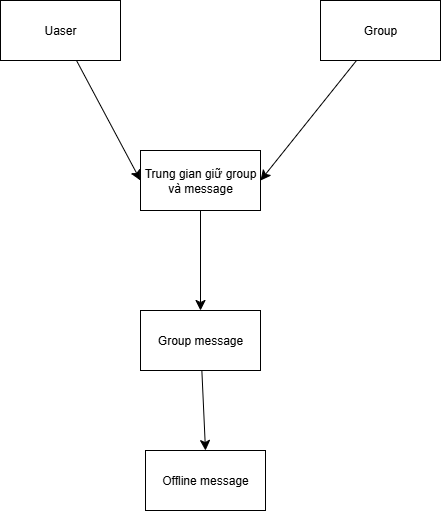

The diagram above was exported from draw.io. Its source (the exported page's mxGraphModel, read from the mxfile embedded in the PNG):
<mxGraphModel dx="993" dy="1143" grid="1" gridSize="10" guides="1" tooltips="1" connect="1" arrows="1" fold="1" page="1" pageScale="1" pageWidth="850" pageHeight="1100" math="0" shadow="0">
  <root>
    <mxCell id="0" />
    <mxCell id="1" parent="0" />
    <mxCell id="MlhOj_h4wy5nXE6i-l-F-7" style="edgeStyle=none;curved=1;rounded=0;orthogonalLoop=1;jettySize=auto;html=1;entryX=0;entryY=0.5;entryDx=0;entryDy=0;fontSize=12;startSize=8;endSize=8;" edge="1" parent="1" source="MlhOj_h4wy5nXE6i-l-F-1" target="MlhOj_h4wy5nXE6i-l-F-3">
      <mxGeometry relative="1" as="geometry" />
    </mxCell>
    <mxCell id="MlhOj_h4wy5nXE6i-l-F-1" value="Uaser" style="rounded=0;whiteSpace=wrap;html=1;" vertex="1" parent="1">
      <mxGeometry x="220" y="660" width="120" height="60" as="geometry" />
    </mxCell>
    <mxCell id="MlhOj_h4wy5nXE6i-l-F-6" style="edgeStyle=none;curved=1;rounded=0;orthogonalLoop=1;jettySize=auto;html=1;entryX=1;entryY=0.5;entryDx=0;entryDy=0;fontSize=12;startSize=8;endSize=8;" edge="1" parent="1" source="MlhOj_h4wy5nXE6i-l-F-2" target="MlhOj_h4wy5nXE6i-l-F-3">
      <mxGeometry relative="1" as="geometry" />
    </mxCell>
    <mxCell id="MlhOj_h4wy5nXE6i-l-F-2" value="Group" style="rounded=0;whiteSpace=wrap;html=1;" vertex="1" parent="1">
      <mxGeometry x="540" y="660" width="120" height="60" as="geometry" />
    </mxCell>
    <mxCell id="MlhOj_h4wy5nXE6i-l-F-8" style="edgeStyle=none;curved=1;rounded=0;orthogonalLoop=1;jettySize=auto;html=1;entryX=0.5;entryY=0;entryDx=0;entryDy=0;fontSize=12;startSize=8;endSize=8;" edge="1" parent="1" source="MlhOj_h4wy5nXE6i-l-F-3" target="MlhOj_h4wy5nXE6i-l-F-4">
      <mxGeometry relative="1" as="geometry" />
    </mxCell>
    <mxCell id="MlhOj_h4wy5nXE6i-l-F-3" value="Trung gian giữ group và message" style="rounded=0;whiteSpace=wrap;html=1;" vertex="1" parent="1">
      <mxGeometry x="360" y="810" width="120" height="60" as="geometry" />
    </mxCell>
    <mxCell id="MlhOj_h4wy5nXE6i-l-F-9" style="edgeStyle=none;curved=1;rounded=0;orthogonalLoop=1;jettySize=auto;html=1;entryX=0.5;entryY=0;entryDx=0;entryDy=0;fontSize=12;startSize=8;endSize=8;" edge="1" parent="1" source="MlhOj_h4wy5nXE6i-l-F-4" target="MlhOj_h4wy5nXE6i-l-F-5">
      <mxGeometry relative="1" as="geometry" />
    </mxCell>
    <mxCell id="MlhOj_h4wy5nXE6i-l-F-4" value="Group message" style="rounded=0;whiteSpace=wrap;html=1;" vertex="1" parent="1">
      <mxGeometry x="360" y="970" width="120" height="60" as="geometry" />
    </mxCell>
    <mxCell id="MlhOj_h4wy5nXE6i-l-F-5" value="Offline message" style="rounded=0;whiteSpace=wrap;html=1;" vertex="1" parent="1">
      <mxGeometry x="365" y="1110" width="120" height="60" as="geometry" />
    </mxCell>
  </root>
</mxGraphModel>